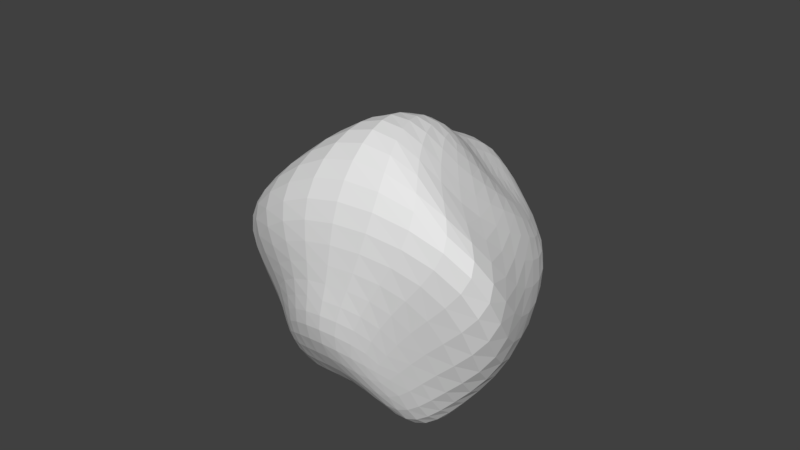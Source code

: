 # Source: RockRaw.blend  (saved by Blender 2.79.0; exported with 4.5.12 LTS)
import bpy
from mathutils import Matrix  # noqa: F401  (used for matrix-valued properties, if any)

bpy.ops.wm.read_factory_settings(use_empty=True)
scene = bpy.context.scene
scene.name = 'Scene'

# ---- collections
col_collection_1 = bpy.data.collections.new('Collection 1'); scene.collection.children.link(col_collection_1)

# ---- materials (node trees are filled in below, after node groups)
mat_material = bpy.data.materials.new('Material')
mat_material.alpha_threshold = 0.0
mat_material.use_transparent_shadow = False
mat_material.roughness = 0.5
mat_material.line_color = (0.0, 0.0, 0.0, 1.0)

# ---- material node trees

# ---- world
world_world = bpy.data.worlds.new('World'); scene.world = world_world
world_world.color = (0.05088, 0.05088, 0.05088)
world_world.use_sun_shadow = False
world_world.sun_shadow_jitter_overblur = 0.0
world_world.cycles.sampling_method = 'MANUAL'

# ---- meshes
me_cube = bpy.data.meshes.new('Cube')
me_cube.from_pydata([(-0.7497, -0.2357, -2.161), (-2.279, -0.1578, -1.843), (-2.265, 1.195, 0.9176), (-0.9277, 1.231, 0.8931), (-0.9629, -1.21, -0.838), (-2.69, -1.257, -0.8064), (-2.222, -0.005596, 1.506), (-0.9148, 0.4789, 2.096), (-0.142, 1.662, -0.4424), (-3.364, 1.361, -0.7671), (1.154, -1.096, 1.205), (-3.25, -1.507, 0.7614), (-0.2545, 1.504, -0.04791), (-0.4034, 0.5087, -1.627), (-0.1697, -0.8654, 1.113), (-0.3767, -1.252, 0.1922), (-2.808, -0.9362, 1.161), (-2.356, -1.359, 0.006283), (-2.892, 1.433, 0.0004026), (-2.766, 0.6588, -1.447), (-0.8112, -0.8411, -2.074), (-2.415, -0.8356, -1.871), (-2.486, 0.6223, 1.035), (-0.7953, 0.6677, 1.004), (0.3823, -0.2124, -1.108), (-3.788, -0.255, -0.8781), (0.01038, 0.7573, 0.9169), (-0.2792, -0.645, -1.728), (-4.763, 0.1104, -0.05463), (-3.267, -0.4552, -1.501), (-1.369, 0.04733, -1.921), (-1.493, 1.993, 1.29), (-1.486, -1.887, -0.2431), (-1.524, 0.03426, 2.159), (-1.405, -1.675, 1.755), (-1.633, 2.432, 0.207), (-1.292, 1.203, -0.9525), (-1.232, -0.7122, 2.757), (-1.368, -1.662, 0.4289), (-1.349, 2.185, 0.6373), (-1.518, 0.9309, 1.713), (-1.478, -0.7225, -1.615)], [], [(35, 9, 18, 39), (34, 37, 16, 11), (41, 32, 5, 21), (25, 11, 16, 28), (40, 33, 7, 23), (24, 8, 12, 26), (27, 13, 8, 24), (29, 17, 11, 25), (38, 34, 11, 17), (36, 19, 9, 35), (30, 1, 19, 36), (26, 12, 3, 23), (37, 33, 6, 16), (20, 0, 13, 27), (32, 38, 17, 5), (28, 16, 6, 22), (39, 18, 2, 31), (21, 5, 17, 29), (1, 21, 29, 19), (18, 28, 22, 2), (4, 20, 27, 15), (14, 26, 23, 7), (19, 29, 25, 9), (15, 27, 24, 10), (10, 24, 26, 14), (31, 40, 23, 3), (9, 25, 28, 18), (30, 41, 21, 1), (0, 20, 41, 30), (2, 22, 40, 31), (12, 39, 31, 3), (4, 15, 38, 32), (14, 7, 33, 37), (0, 30, 36, 13), (13, 36, 35, 8), (15, 10, 34, 38), (22, 6, 33, 40), (20, 4, 32, 41), (10, 14, 37, 34), (8, 35, 39, 12)])
me_cube.materials.append(mat_material)
me_cube.use_remesh_preserve_volume = False
me_cube.use_remesh_preserve_attributes = False
me_cube.use_mirror_vertex_groups = False
me_cube.update()

# ---- objects
ob_cube = bpy.data.objects.new('Cube', me_cube)

# ---- transforms, parenting, visibility, modifiers, constraints
ob_cube.location = (0.0, 0.0, 0.0)
ob_cube.lock_rotations_4d = False
ob_cube.empty_display_type = 'ARROWS'
ob_cube.lineart.crease_threshold = 0.0
_m = ob_cube.modifiers.new('Subsurf', 'SUBSURF')
_m.uv_smooth = 'PRESERVE_CORNERS'
_m.quality = 2
_m.show_only_control_edges = False

# ---- collection membership
col_collection_1.objects.link(ob_cube)

# ---- scene / render settings (as saved in the file)
scene.frame_start = 1; scene.frame_end = 250; scene.frame_set(1)
scene.render.engine = 'BLENDER_EEVEE_NEXT'
scene.render.resolution_percentage = 50
scene.render.dither_intensity = 0.0
scene.cycles.use_denoising = False
scene.cycles.samples = 128
scene.cycles.sampling_pattern = 'TABULATED_SOBOL'
scene.cycles.use_adaptive_sampling = False
scene.cycles.use_light_tree = False
scene.cycles.blur_glossy = 0.0
scene.cycles.sample_clamp_indirect = 0.0
scene.view_settings.view_transform = 'Standard'
bpy.context.view_layer.update()

# ---- added for rendering (the .blend has no active camera and no usable light): camera, sun
cam_auto = bpy.data.cameras.new('AutoCamera')
cam_auto.lens = 50.0
cam_auto.sensor_width = 36.0
cam_auto.clip_end = 1000.0
ob_auto_camera = bpy.data.objects.new('AutoCamera', cam_auto)
scene.collection.objects.link(ob_auto_camera)
ob_auto_camera.location = (6.35861, -9.52326, 6.82846)
ob_auto_camera.rotation_euler = (1.09748, -7.21219e-08, 0.694738)
scene.camera = ob_auto_camera
light_auto_sun = bpy.data.lights.new('AutoSun', 'SUN')
light_auto_sun.energy = 3.0
light_auto_sun.angle = 0.0523599
ob_auto_sun = bpy.data.objects.new('AutoSun', light_auto_sun)
scene.collection.objects.link(ob_auto_sun)
ob_auto_sun.rotation_euler = (0.872665, 0.174533, 0.523599)
bpy.context.view_layer.update()
